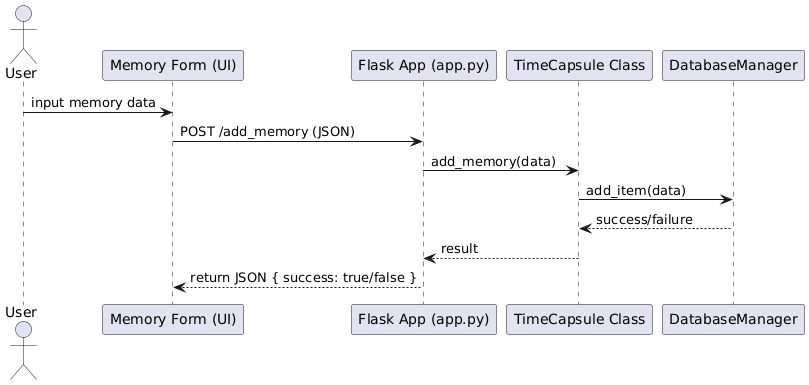

The diagram above was rendered by PlantUML. Its source (embedded in the PNG):
@startuml
actor User
participant "Memory Form (UI)" as UI
participant "Flask App (app.py)" as App
participant "TimeCapsule Class" as Capsule
participant "DatabaseManager" as DB

User -> UI : input memory data
UI -> App : POST /add_memory (JSON)
App -> Capsule : add_memory(data)
Capsule -> DB : add_item(data)
DB --> Capsule : success/failure
Capsule --> App : result
App --> UI : return JSON { success: true/false }
@enduml